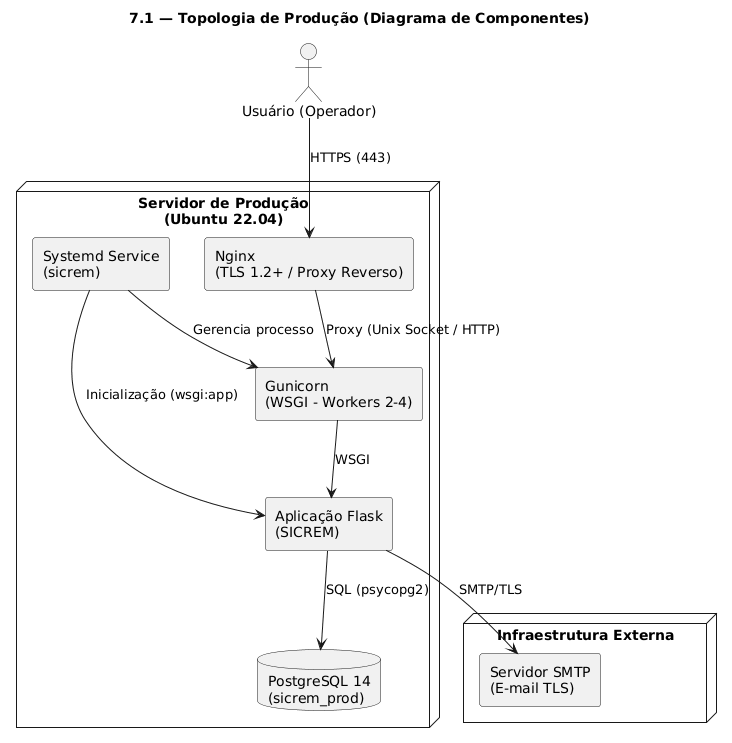

The diagram above was rendered by PlantUML. Its source (embedded in the PNG):
@startuml
title 7.1 — Topologia de Produção (Diagrama de Componentes)

skinparam componentStyle rectangle

node "Servidor de Produção\n(Ubuntu 22.04)" {

  component "Nginx\n(TLS 1.2+ / Proxy Reverso)" as Nginx
  component "Gunicorn\n(WSGI - Workers 2-4)" as Gunicorn
  component "Aplicação Flask\n(SICREM)" as FlaskApp
  component "Systemd Service\n(sicrem)" as Systemd

  database "PostgreSQL 14\n(sicrem_prod)" as DB

}

node "Infraestrutura Externa" {
  component "Servidor SMTP\n(E-mail TLS)" as SMTP
}

actor "Usuário (Operador)" as User

User --> Nginx : HTTPS (443)
Nginx --> Gunicorn : Proxy (Unix Socket / HTTP)
Gunicorn --> FlaskApp : WSGI
FlaskApp --> DB : SQL (psycopg2)
FlaskApp --> SMTP : SMTP/TLS

Systemd --> Gunicorn : Gerencia processo
Systemd --> FlaskApp : Inicialização (wsgi:app)

@enduml